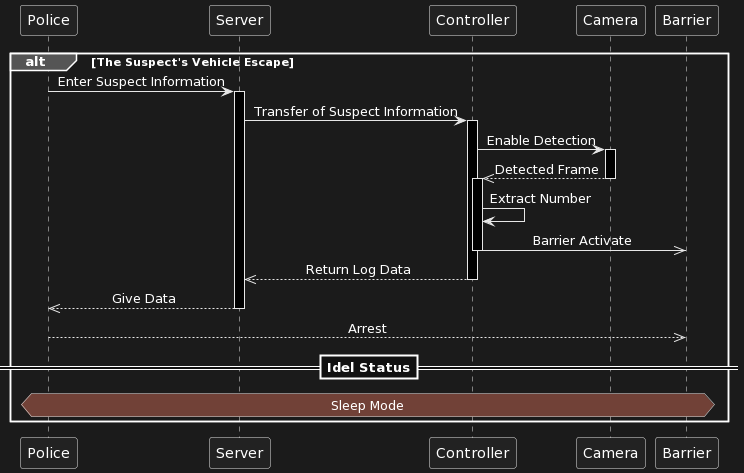

The diagram above was rendered by PlantUML. Its source (embedded in the PNG):
@startuml
skinparam sequenceMessageAlign center

alt The Suspect's Vehicle Escape

Police -> Server: Enter Suspect Information

activate Server
Server -> Controller : Transfer of Suspect Information 

activate Controller
Controller -> Camera: Enable Detection

activate Camera
Camera -->> Controller : Detected Frame
deactivate Camera

activate Controller
Controller -> Controller: Extract Number
Controller ->> Barrier: Barrier Activate
deactivate Controller

Controller -->> Server: Return Log Data
deactivate Controller

Server -->> Police: Give Data
deactivate Server
Police -->> Barrier: Arrest
deactivate Barrier
==Idel Status==
hnote across: Sleep Mode
end
@enduml